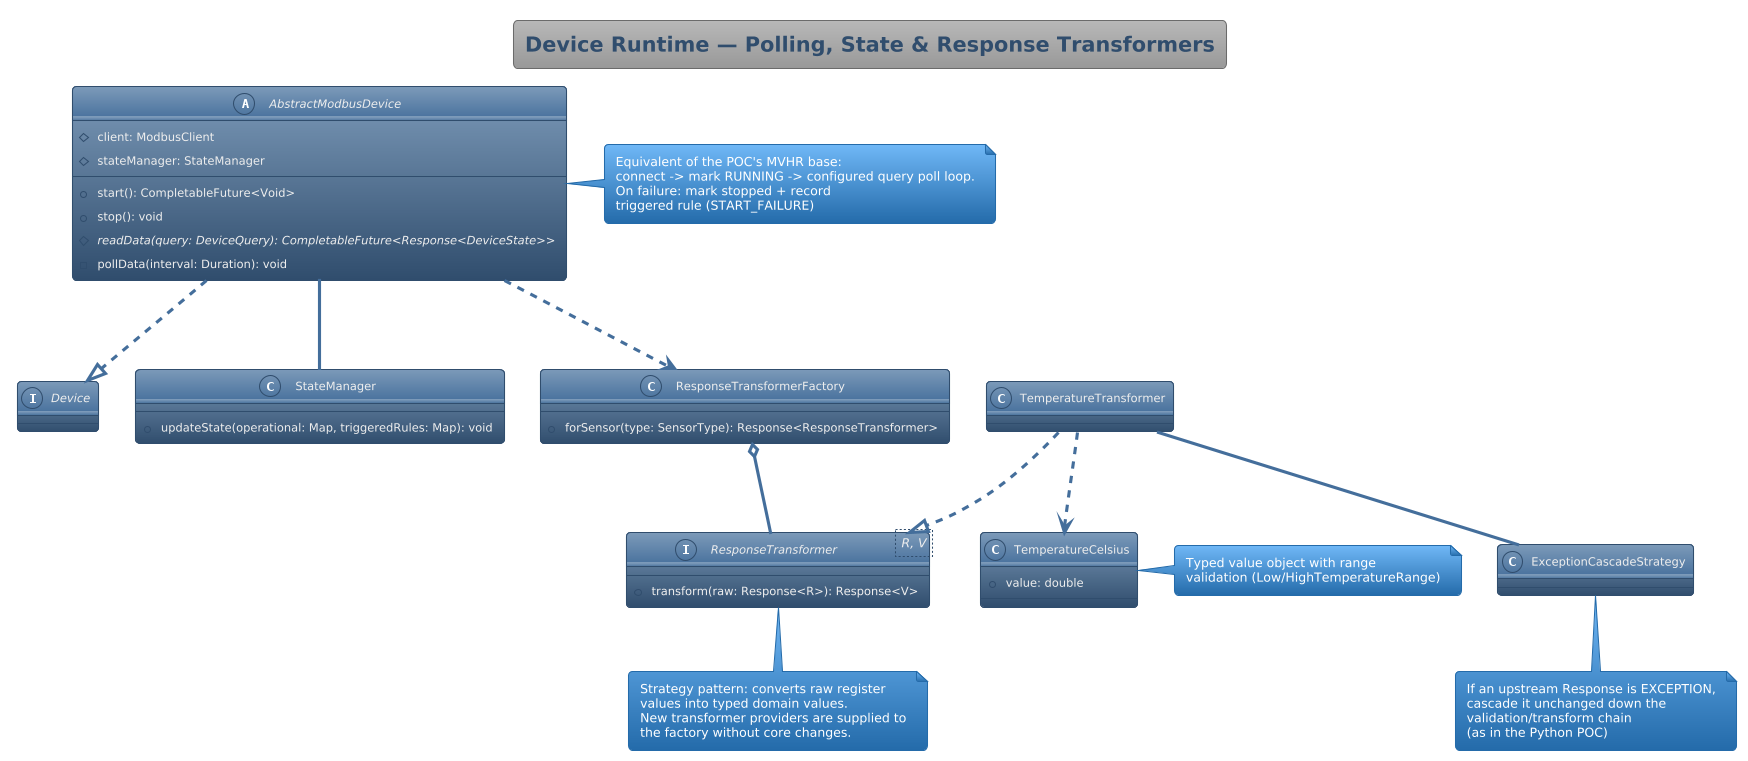

The diagram above was rendered by PlantUML. Its source (embedded in the PNG):
@startuml
'https://plantuml.com/class-diagram
!theme spacelab

title Device Runtime — Polling, State & Response Transformers

abstract class AbstractModbusDevice {
  #client: ModbusClient
  #stateManager: StateManager
  +start(): CompletableFuture<Void>
  +stop(): void
  #{abstract} readData(query: DeviceQuery): CompletableFuture<Response<DeviceState>>
  -pollData(interval: Duration): void
}
note right of AbstractModbusDevice
  Equivalent of the POC's MVHR base:
  connect -> mark RUNNING -> configured query poll loop.
  On failure: mark stopped + record
  triggered rule (START_FAILURE)
end note

interface Device {}
class StateManager {
  +updateState(operational: Map, triggeredRules: Map): void
}

interface ResponseTransformer<R, V> {
  +transform(raw: Response<R>): Response<V>
}
note bottom of ResponseTransformer
  Strategy pattern: converts raw register
  values into typed domain values.
  New transformer providers are supplied to
  the factory without core changes.
end note

class ResponseTransformerFactory {
  +forSensor(type: SensorType): Response<ResponseTransformer>
}

class TemperatureTransformer {}
class TemperatureCelsius {
  +value: double
}
note right of TemperatureCelsius
  Typed value object with range
  validation (Low/HighTemperatureRange)
end note

class ExceptionCascadeStrategy {}
note bottom of ExceptionCascadeStrategy
  If an upstream Response is EXCEPTION,
  cascade it unchanged down the
  validation/transform chain
  (as in the Python POC)
end note

AbstractModbusDevice ..|> Device
AbstractModbusDevice -- StateManager
AbstractModbusDevice ..> ResponseTransformerFactory : gets transformer from
ResponseTransformerFactory o-- ResponseTransformer : resolves from provider catalog
TemperatureTransformer ..|> ResponseTransformer
TemperatureTransformer ..> TemperatureCelsius : produces
TemperatureTransformer -- ExceptionCascadeStrategy

@enduml